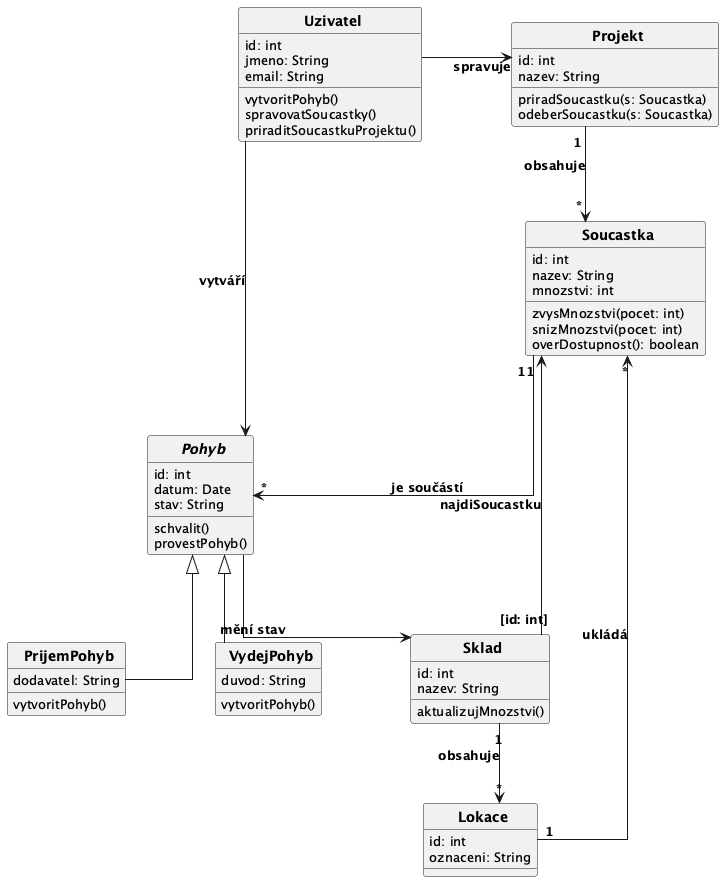

The diagram above was rendered by PlantUML. Its source (embedded in the PNG):
@startuml
top to bottom direction
skinparam CircledCharacterRadius 0
skinparam CircledCharacterFontSize 0
skinparam defaultFontSize 13
skinparam classFontSize 14
skinparam classFontStyle bold
skinparam ArrowFontSize 13
skinparam ArrowFontStyle bold
skinparam linetype ortho
skinparam nodesep 90
skinparam ranksep 80

class Uzivatel {
  id: int
  jmeno: String
  email: String
  vytvoritPohyb()
  spravovatSoucastky()
  priraditSoucastkuProjektu()
}

class Projekt {
  id: int
  nazev: String
  priradSoucastku(s: Soucastka)
  odeberSoucastku(s: Soucastka)
}

class Soucastka {
  id: int
  nazev: String
  mnozstvi: int
  zvysMnozstvi(pocet: int)
  snizMnozstvi(pocet: int)
  overDostupnost(): boolean
}

abstract class Pohyb {
  id: int
  datum: Date
  stav: String
  schvalit()
  provestPohyb()
}

class PrijemPohyb {
  dodavatel: String
  vytvoritPohyb()
}

class VydejPohyb {
  duvod: String
  vytvoritPohyb()
}

class Sklad {
  id: int
  nazev: String
  aktualizujMnozstvi()
}

class Lokace {
  id: int
  oznaceni: String
}

' generalizace
PrijemPohyb --|> Pohyb
VydejPohyb --|> Pohyb

' kvalifikovana vazba
Sklad "[id: int]" --> "1" Soucastka : najdiSoucastku

' datove vztahy
Projekt "1" --> "*" Soucastka : obsahuje
Soucastka "1" --> "*" Pohyb : je součástí
Sklad "1" --> "*" Lokace : obsahuje
Lokace "1" --> "*" Soucastka : ukládá
Pohyb --> Sklad : mění stav

' uzivatel
Uzivatel --> Pohyb : vytváří
Uzivatel --> Projekt : spravuje

' layout - vlevo Uzivatel/Sklad/Lokace, vpravo Projekt/Soucastka/Pohyb
Uzivatel -[hidden]right- Projekt
Uzivatel -[hidden]down- Sklad
Sklad -[hidden]down- Lokace
Sklad -[hidden]down- Pohyb
Projekt -[hidden]down- Soucastka
Pohyb -[hidden]down- PrijemPohyb
PrijemPohyb -[hidden]right- VydejPohyb

@enduml